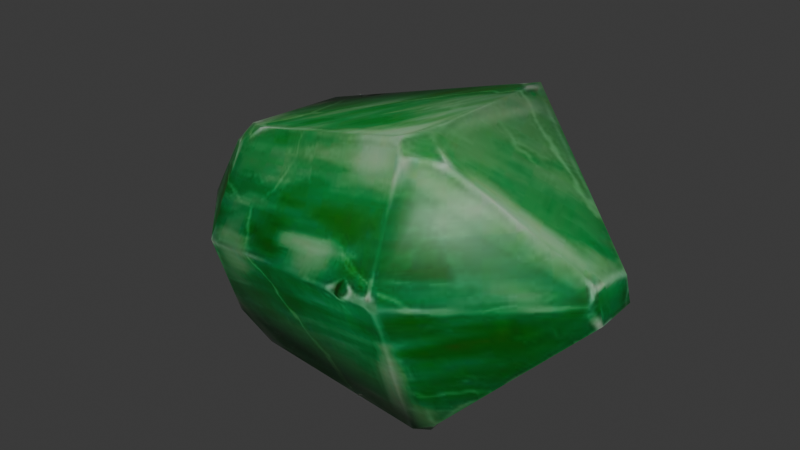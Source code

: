 # Source: DA_BaseBuilding_Decoration_Material_Basic_Gem_Jade.blend  (saved by Blender 5.0.118; exported with 4.5.12 LTS)
import bpy
from mathutils import Matrix  # noqa: F401  (used for matrix-valued properties, if any)

bpy.ops.wm.read_factory_settings(use_empty=True)
scene = bpy.context.scene
scene.name = 'Scene'

# ---- collections
col_collection = bpy.data.collections.new('Collection'); scene.collection.children.link(col_collection)

# ---- images (referenced by path relative to the original .blend; pixels are not part of the script)
import os
ASSET_DIR = os.environ.get("B2B_ASSET_DIR", "")  # directory of the original .blend (textures are referenced by path, not embedded)
HERE = os.path.dirname(os.path.abspath(__file__))  # packed textures are extracted next to this script under _unpacked/

def load_image(name, relpath, width, height, colorspace="sRGB"):
    """Load a texture the original file referenced (path relative to the .blend, or extracted next to this script)."""
    p = next((c for c in (os.path.join(HERE, relpath), os.path.join(ASSET_DIR, relpath)) if relpath and os.path.exists(c)), "")
    if p:
        img = bpy.data.images.load(p, check_existing=True)
        img.name = name
    else:  # same state as the original file: an image datablock whose file is absent (Cycles renders it pink)
        img = bpy.data.images.new(name, width, height)
        img.source = "FILE"
        img.filepath = "//" + (relpath or name)
    img.colorspace_settings.name = colorspace
    return img
img_t_gemstone_emerald_01_bcc_jpg = load_image('T_Gemstone_Emerald_01_BCC.jpg', '_unpacked/T_Gemstone_Emerald_01_BCC.87dcd1d5.jpg', 512, 512, 'sRGB')

# ---- materials (node trees are filled in below, after node groups)
mat_mi_gemstone_jade_01 = bpy.data.materials.new('MI_Gemstone_Jade_01')

# ---- material node trees
mat_mi_gemstone_jade_01.use_nodes = True; mat_mi_gemstone_jade_01.node_tree.nodes.clear()
_N = mat_mi_gemstone_jade_01.node_tree.nodes; _L = mat_mi_gemstone_jade_01.node_tree.links
n0 = _N.new('ShaderNodeOutputMaterial'); n0.name = 'Material Output'; n0.location = (400, 0)
n1 = _N.new('ShaderNodeBsdfPrincipled'); n1.name = 'Principled BSDF'; n1.location = (100, 0)
n2 = _N.new('ShaderNodeTexImage'); n2.name = 'Image Texture'; n2.location = (-600, 400)
n2.image = img_t_gemstone_emerald_01_bcc_jpg
_L.new(n1.outputs[0], n0.inputs[0])
_L.new(n2.outputs[0], n1.inputs[0])
n0.is_active_output = True

# ---- world
world_world = bpy.data.worlds.new('World'); scene.world = world_world
world_world.use_nodes = True; world_world.node_tree.nodes.clear()
_N = world_world.node_tree.nodes; _L = world_world.node_tree.links
n0 = _N.new('ShaderNodeOutputWorld'); n0.name = 'World Output'; n0.location = (200, 100)
n1 = _N.new('ShaderNodeBackground'); n1.name = 'Background'; n1.location = (-200, 100)
n1.inputs[0].default_value = (0.05088, 0.05088, 0.05088, 1.0)
_L.new(n1.outputs[0], n0.inputs[0])
n0.is_active_output = True
world_world.color = (0.05088, 0.05088, 0.05088)
world_world.sun_shadow_jitter_overblur = 0.0

# ---- meshes
me_da_basebuilding_decoration_material_basic_gem_jade = bpy.data.meshes.new('DA_BaseBuilding_Decoration_Material_Basic_Gem_Jade')
me_da_basebuilding_decoration_material_basic_gem_jade.from_pydata([(-0.1715, 0.02184, 0.06896), (-0.1679, 0.02104, 0.05409), (-0.1672, 0.003923, 0.05383), (-0.1662, -0.001278, 0.07486), (-0.1033, 0.06698, 0.1459), (-0.1138, -0.02336, 0.1373), (-0.112, 0.08971, 0.06078), (-0.1022, -0.01832, 0.152), (-0.09964, -0.03339, 0.143), (-0.08294, -0.02929, 0.1564), (-0.1078, 0.09243, 0.06651), (-0.1061, 0.09126, 0.05605), (0.06378, 0.08502, 0.1912), (0.07048, 0.1234, 0.09347), (0.07592, 0.1217, 0.07825), (0.08246, 0.1199, 0.08959), (0.05624, -0.0492, 0.1929), (0.1806, 0.003674, 0.1244), (0.1829, 0.006933, 0.105), (0.1814, -0.0204, 0.1012), (0.1757, -0.02085, 0.1255), (0.06621, -0.03468, 0.1945), (0.06481, -0.05671, 0.1863), (0.08434, -0.04418, 0.1829), (-0.1174, -0.02942, 0.02181), (-0.1672, 0.003923, 0.05383), (-0.1679, 0.02104, 0.05409), (-0.1715, 0.02184, 0.06896), (-0.112, 0.08971, 0.06078), (-0.09056, 0.04875, -0.001191), (-0.08224, -0.03149, -0.002361), (-0.1061, 0.09126, 0.05605), (-0.07071, -0.04298, -0.002181), (0.08029, 0.06486, 0.002233), (0.07592, 0.1217, 0.07825), (0.08246, 0.1199, 0.08959), (0.1829, 0.006933, 0.105), (0.1814, -0.0204, 0.1012), (0.07404, -0.05842, -0.0005516), (0.09053, -0.05604, 0.008829), (0.08295, -0.05067, -0.001757), (-0.08224, -0.03149, -0.002361), (-0.07071, -0.04298, -0.002181), (-0.09372, -0.04895, 0.019), (-0.1174, -0.02942, 0.02181), (0.07404, -0.05842, -0.0005516), (-0.09255, -0.07209, 0.08525), (-0.1672, 0.003923, 0.05383), (-0.1662, -0.001278, 0.07486), (-0.1138, -0.02336, 0.1373), (-0.09964, -0.03339, 0.143), (-0.08294, -0.02929, 0.1564), (0.076, -0.1017, 0.1104), (0.05624, -0.0492, 0.1929), (0.09053, -0.05604, 0.008829), (0.06481, -0.05671, 0.1863), (0.1814, -0.0204, 0.1012), (0.08434, -0.04418, 0.1829), (0.1759, -0.02972, 0.1162), (0.1757, -0.02085, 0.1255)], [], [(0, 1, 2), (0, 2, 3), (4, 0, 3), (5, 4, 3), (4, 6, 0), (5, 7, 4), (7, 5, 8), (7, 8, 9), (4, 7, 9), (4, 10, 6), (10, 11, 6), (4, 9, 12), (13, 11, 10), (4, 13, 10), (13, 14, 11), (4, 12, 13), (14, 13, 15), (15, 13, 12), (16, 12, 9), (15, 12, 17), (18, 15, 17), (17, 19, 18), (17, 20, 19), (17, 12, 20), (16, 21, 12), (21, 20, 12), (21, 16, 22), (21, 23, 20), (21, 22, 23), (24, 25, 26), (27, 28, 26), (26, 29, 24), (26, 28, 29), (29, 30, 24), (28, 31, 29), (30, 29, 32), (31, 33, 29), (29, 33, 32), (31, 34, 33), (33, 34, 35), (33, 35, 36), (33, 36, 37), (38, 32, 33), (39, 33, 37), (39, 38, 40), (39, 40, 33), (33, 40, 38), (41, 42, 43), (41, 43, 44), (43, 42, 45), (44, 43, 46), (44, 46, 47), (47, 46, 48), (46, 49, 48), (46, 50, 49), (50, 46, 51), (46, 43, 52), (46, 52, 51), (43, 45, 52), (53, 51, 52), (52, 45, 54), (52, 55, 53), (52, 54, 56), (57, 55, 52), (52, 56, 58), (58, 57, 52), (56, 59, 58), (59, 57, 58)])
me_da_basebuilding_decoration_material_basic_gem_jade.polygons.foreach_set('use_smooth', [True] * 68)
_uv = me_da_basebuilding_decoration_material_basic_gem_jade.uv_layers.new(name='UV0')
_uv.uv.foreach_set('vector', [0.6084, 0.554, 0.6333, 0.5681, 0.623, 0.5994, 0.6084, 0.554, 0.623, 0.5994, 0.5757, 0.5916, 0.4382, 0.4077, 0.6084, 0.554, 0.5757, 0.5916, 0.3806, 0.5764, 0.4382, 0.4077, 0.5757, 0.5916, 0.4382, 0.4077, 0.5898, 0.3579, 0.6084, 0.554, 0.3806, 0.5764, 0.3508, 0.5452, 0.4382, 0.4077, 0.3508, 0.5452, 0.3806, 0.5764, 0.3394, 0.5798, 0.3508, 0.5452, 0.3394, 0.5798, 0.3008, 0.5432, 0.4382, 0.4077, 0.3508, 0.5452, 0.3008, 0.5432, 0.4382, 0.4077, 0.5781, 0.354, 0.5898, 0.3579, 0.5781, 0.354, 0.5942, 0.3467, 0.5898, 0.3579, 0.4382, 0.4077, 0.3008, 0.5432, 0.2454, 0.2192, 0.3711, 0.08301, 0.5942, 0.3467, 0.5781, 0.354, 0.4382, 0.4077, 0.3711, 0.08301, 0.5781, 0.354, 0.3711, 0.08301, 0.3877, 0.05957, 0.5942, 0.3467, 0.4382, 0.4077, 0.2454, 0.2192, 0.3711, 0.08301, 0.3877, 0.05957, 0.3711, 0.08301, 0.3611, 0.06348, 0.3611, 0.06348, 0.3711, 0.08301, 0.2454, 0.2192, 0.07733, 0.3462, 0.2454, 0.2192, 0.3008, 0.5432, 0.3611, 0.06348, 0.2454, 0.2192, 0.06708, 0.05664, 0.06897, 0.02197, 0.3611, 0.06348, 0.06708, 0.05664, 0.06708, 0.05664, 0.01252, 0.02344, 0.06897, 0.02197, 0.06708, 0.05664, 0.01988, 0.07471, 0.01252, 0.02344, 0.06708, 0.05664, 0.2454, 0.2192, 0.01988, 0.07471, 0.07733, 0.3462, 0.09009, 0.3174, 0.2454, 0.2192, 0.09009, 0.3174, 0.01988, 0.07471, 0.2454, 0.2192, 0.09009, 0.3174, 0.07733, 0.3462, 0.05478, 0.3408, 0.09009, 0.3174, 0.05212, 0.2925, 0.01988, 0.07471, 0.09009, 0.3174, 0.05478, 0.3408, 0.05212, 0.2925, 0.6914, 0.6685, 0.7915, 0.7736, 0.7866, 0.8043, 0.8052, 0.8234, 0.6465, 0.9344, 0.7866, 0.8043, 0.7866, 0.8043, 0.5957, 0.7974, 0.6914, 0.6685, 0.7866, 0.8043, 0.6465, 0.9344, 0.5957, 0.7974, 0.5957, 0.7974, 0.6021, 0.6465, 0.6914, 0.6685, 0.6465, 0.9344, 0.6353, 0.9303, 0.5957, 0.7974, 0.6021, 0.6465, 0.5957, 0.7974, 0.583, 0.6206, 0.6353, 0.9303, 0.3203, 0.8103, 0.5957, 0.7974, 0.5957, 0.7974, 0.3203, 0.8103, 0.583, 0.6206, 0.6353, 0.9303, 0.2932, 0.9702, 0.3203, 0.8103, 0.3203, 0.8103, 0.2932, 0.9702, 0.2722, 0.9821, 0.3203, 0.8103, 0.2722, 0.9821, 0.0495, 0.7985, 0.3203, 0.8103, 0.0495, 0.7985, 0.03979, 0.7483, 0.301, 0.6006, 0.583, 0.6206, 0.3203, 0.8103, 0.2615, 0.6123, 0.3203, 0.8103, 0.03979, 0.7483, 0.2615, 0.6123, 0.301, 0.6006, 0.2874, 0.6191, 0.2615, 0.6123, 0.2874, 0.6191, 0.3203, 0.8103, 0.3203, 0.8103, 0.2874, 0.6191, 0.301, 0.6006, 0.6401, 0.5496, 0.6445, 0.5183, 0.6978, 0.5486, 0.6401, 0.5496, 0.6978, 0.5486, 0.7046, 0.6106, 0.6978, 0.5486, 0.6445, 0.5183, 0.6108, 0.2441, 0.7046, 0.6106, 0.6978, 0.5486, 0.8174, 0.5132, 0.7046, 0.6106, 0.8174, 0.5132, 0.7896, 0.7275, 0.7896, 0.7275, 0.8174, 0.5132, 0.8315, 0.7129, 0.8174, 0.5132, 0.9463, 0.575, 0.8315, 0.7129, 0.8174, 0.5132, 0.9502, 0.5396, 0.9463, 0.575, 0.9502, 0.5396, 0.8174, 0.5132, 0.98, 0.5039, 0.8174, 0.5132, 0.6978, 0.5486, 0.8066, 0.2266, 0.8174, 0.5132, 0.8066, 0.2266, 0.98, 0.5039, 0.6978, 0.5486, 0.6108, 0.2441, 0.8066, 0.2266, 0.98, 0.2148, 0.98, 0.5039, 0.8066, 0.2266, 0.8066, 0.2266, 0.6108, 0.2441, 0.623, 0.2104, 0.8066, 0.2266, 0.9604, 0.2046, 0.98, 0.2148, 0.8066, 0.2266, 0.623, 0.2104, 0.7651, 0.01611, 0.9531, 0.1587, 0.9604, 0.2046, 0.8066, 0.2266, 0.8066, 0.2266, 0.7651, 0.01611, 0.7939, 0.03174, 0.7939, 0.03174, 0.9531, 0.1587, 0.8066, 0.2266, 0.7651, 0.01611, 0.8086, 0.01953, 0.7939, 0.03174, 0.8086, 0.01953, 0.9531, 0.1587, 0.7939, 0.03174])
me_da_basebuilding_decoration_material_basic_gem_jade.materials.append(mat_mi_gemstone_jade_01)
me_da_basebuilding_decoration_material_basic_gem_jade.update()
me_da_basebuilding_decoration_material_basic_gem_jade.normals_split_custom_set([tuple(v) for v in zip(*[iter([-0.9521, 0.2488, 0.1778, -0.8201, 0.2575, -0.5111, -0.8253, -0.3357, -0.4541, -0.9521, 0.2488, 0.1778, -0.8253, -0.3357, -0.4541, -0.8675, -0.4121, 0.2787, -0.511, 0.5189, 0.6853, -0.9521, 0.2488, 0.1778, -0.8675, -0.4121, 0.2787, -0.7434, -0.3737, 0.5547, -0.511, 0.5189, 0.6853, -0.8675, -0.4121, 0.2787, -0.511, 0.5189, 0.6853, -0.6465, 0.7417, -0.1784, -0.9521, 0.2488, 0.1778, -0.7434, -0.3737, 0.5547, -0.5227, -0.1611, 0.8371, -0.511, 0.5189, 0.6853, -0.5227, -0.1611, 0.8371, -0.7434, -0.3737, 0.5547, -0.4577, -0.6846, 0.5673, -0.5227, -0.1611, 0.8371, -0.4577, -0.6846, 0.5673, -0.294, -0.4508, 0.8428, -0.511, 0.5189, 0.6853, -0.5227, -0.1611, 0.8371, -0.294, -0.4508, 0.8428, -0.511, 0.5189, 0.6853, -0.4391, 0.89, 0.1226, -0.6465, 0.7417, -0.1784, -0.4391, 0.89, 0.1226, -0.338, 0.8312, -0.4414, -0.6465, 0.7417, -0.1784, -0.511, 0.5189, 0.6853, -0.294, -0.4508, 0.8428, 0.1844, 0.5533, 0.8123, 0.06721, 0.9845, 0.1621, -0.338, 0.8312, -0.4414, -0.4391, 0.89, 0.1226, -0.511, 0.5189, 0.6853, 0.06721, 0.9845, 0.1621, -0.4391, 0.89, 0.1226, 0.06721, 0.9845, 0.1621, 0.328, 0.8735, -0.3597, -0.338, 0.8312, -0.4414, -0.511, 0.5189, 0.6853, 0.1844, 0.5533, 0.8123, 0.06721, 0.9845, 0.1621, 0.328, 0.8735, -0.3597, 0.06721, 0.9845, 0.1621, 0.6017, 0.7985, 0.01971, 0.6017, 0.7985, 0.01971, 0.06721, 0.9845, 0.1621, 0.1844, 0.5533, 0.8123, -0.08995, -0.4656, 0.8804, 0.1844, 0.5533, 0.8123, -0.294, -0.4508, 0.8428, 0.6017, 0.7985, 0.01971, 0.1844, 0.5533, 0.8123, 0.8346, 0.1998, 0.5133, 0.9295, 0.3099, -0.2, 0.6017, 0.7985, 0.01971, 0.8346, 0.1998, 0.5133, 0.8346, 0.1998, 0.5133, 0.8941, -0.3319, -0.3007, 0.9295, 0.3099, -0.2, 0.8346, 0.1998, 0.5133, 0.7479, -0.2858, 0.5991, 0.8941, -0.3319, -0.3007, 0.8346, 0.1998, 0.5133, 0.1844, 0.5533, 0.8123, 0.7479, -0.2858, 0.5991, -0.08995, -0.4656, 0.8804, 0.2075, -0.08221, 0.9748, 0.1844, 0.5533, 0.8123, 0.2075, -0.08221, 0.9748, 0.7479, -0.2858, 0.5991, 0.1844, 0.5533, 0.8123, 0.2075, -0.08221, 0.9748, -0.08995, -0.4656, 0.8804, 0.1137, -0.7332, 0.6704, 0.2075, -0.08221, 0.9748, 0.5284, -0.3875, 0.7554, 0.7479, -0.2858, 0.5991, 0.2075, -0.08221, 0.9748, 0.1137, -0.7332, 0.6704, 0.5284, -0.3875, 0.7554, -0.653, -0.4551, -0.6055, -0.8253, -0.3357, -0.4541, -0.8201, 0.2575, -0.5111, -0.9521, 0.2489, 0.1778, -0.6465, 0.7417, -0.1785, -0.8201, 0.2575, -0.5111, -0.8201, 0.2575, -0.5111, -0.304, 0.3829, -0.8723, -0.653, -0.4551, -0.6055, -0.8201, 0.2575, -0.5111, -0.6465, 0.7417, -0.1785, -0.304, 0.3829, -0.8723, -0.304, 0.3829, -0.8723, -0.3281, -0.2095, -0.9211, -0.653, -0.4551, -0.6055, -0.6465, 0.7417, -0.1785, -0.338, 0.8311, -0.4415, -0.304, 0.3829, -0.8723, -0.3281, -0.2095, -0.9211, -0.304, 0.3829, -0.8723, -0.1458, -0.5479, -0.8237, -0.338, 0.8311, -0.4415, 0.376, 0.4473, -0.8115, -0.304, 0.3829, -0.8723, -0.304, 0.3829, -0.8723, 0.376, 0.4473, -0.8115, -0.1458, -0.5479, -0.8237, -0.338, 0.8311, -0.4415, 0.3281, 0.8735, -0.3597, 0.376, 0.4473, -0.8115, 0.376, 0.4473, -0.8115, 0.3281, 0.8735, -0.3597, 0.6017, 0.7984, 0.01964, 0.376, 0.4473, -0.8115, 0.6017, 0.7984, 0.01964, 0.9295, 0.3099, -0.2, 0.376, 0.4473, -0.8115, 0.9295, 0.3099, -0.2, 0.8941, -0.3319, -0.3006, 0.0986, -0.6115, -0.7851, -0.1458, -0.5479, -0.8237, 0.376, 0.4473, -0.8115, 0.6438, -0.5332, -0.5489, 0.376, 0.4473, -0.8115, 0.8941, -0.3319, -0.3006, 0.6438, -0.5332, -0.5489, 0.0986, -0.6115, -0.7851, 0.4126, -0.1847, -0.892, 0.6438, -0.5332, -0.5489, 0.4126, -0.1847, -0.892, 0.376, 0.4473, -0.8115, 0.376, 0.4473, -0.8115, 0.4126, -0.1847, -0.892, 0.0986, -0.6115, -0.7851, -0.3281, -0.2095, -0.9211, -0.1459, -0.5479, -0.8238, -0.414, -0.7847, -0.4614, -0.3281, -0.2095, -0.9211, -0.414, -0.7847, -0.4614, -0.6529, -0.4551, -0.6054, -0.414, -0.7847, -0.4614, -0.1459, -0.5479, -0.8238, 0.09859, -0.6115, -0.7851, -0.6529, -0.4551, -0.6054, -0.414, -0.7847, -0.4614, -0.4124, -0.9073, 0.08247, -0.6529, -0.4551, -0.6054, -0.4124, -0.9073, 0.08247, -0.8253, -0.3356, -0.4541, -0.8253, -0.3356, -0.4541, -0.4124, -0.9073, 0.08247, -0.8675, -0.4121, 0.2787, -0.4124, -0.9073, 0.08247, -0.7435, -0.3737, 0.5546, -0.8675, -0.4121, 0.2787, -0.4124, -0.9073, 0.08247, -0.4577, -0.6846, 0.5673, -0.7435, -0.3737, 0.5546, -0.4577, -0.6846, 0.5673, -0.4124, -0.9073, 0.08247, -0.294, -0.4508, 0.8428, -0.4124, -0.9073, 0.08247, -0.414, -0.7847, -0.4614, 0.1992, -0.9725, 0.121, -0.4124, -0.9073, 0.08247, 0.1992, -0.9725, 0.121, -0.294, -0.4508, 0.8428, -0.414, -0.7847, -0.4614, 0.09859, -0.6115, -0.7851, 0.1992, -0.9725, 0.121, -0.08996, -0.4656, 0.8804, -0.294, -0.4508, 0.8428, 0.1992, -0.9725, 0.121, 0.1992, -0.9725, 0.121, 0.09859, -0.6115, -0.7851, 0.6437, -0.5332, -0.549, 0.1992, -0.9725, 0.121, 0.1137, -0.7332, 0.6704, -0.08996, -0.4656, 0.8804, 0.1992, -0.9725, 0.121, 0.6437, -0.5332, -0.549, 0.8941, -0.3319, -0.3007, 0.5284, -0.3875, 0.7554, 0.1137, -0.7332, 0.6704, 0.1992, -0.9725, 0.121, 0.1992, -0.9725, 0.121, 0.8941, -0.3319, -0.3007, 0.7548, -0.6297, 0.1838, 0.7548, -0.6297, 0.1838, 0.5284, -0.3875, 0.7554, 0.1992, -0.9725, 0.121, 0.8941, -0.3319, -0.3007, 0.7479, -0.2859, 0.5991, 0.7548, -0.6297, 0.1838, 0.7479, -0.2859, 0.5991, 0.5284, -0.3875, 0.7554, 0.7548, -0.6297, 0.1838])] * 3)])

# ---- objects
ob_da_basebuilding_decoration_material_basic_gem_jade = bpy.data.objects.new('DA_BaseBuilding_Decoration_Material_Basic_Gem_Jade', me_da_basebuilding_decoration_material_basic_gem_jade)

# ---- transforms, parenting, visibility, modifiers, constraints
ob_da_basebuilding_decoration_material_basic_gem_jade.location = (0.0, 0.0, 0.0)

# ---- collection membership
col_collection.objects.link(ob_da_basebuilding_decoration_material_basic_gem_jade)

# ---- scene / render settings (as saved in the file)
scene.frame_start = 1; scene.frame_end = 250; scene.frame_set(1)
scene.render.engine = 'BLENDER_EEVEE_NEXT'
scene.render.bake_bias = 0.0
scene.render.bake_samples = 0
scene.cycles.sampling_pattern = 'TABULATED_SOBOL'
scene.eevee.use_volume_custom_range = False
bpy.context.view_layer.update()

# ---- added for rendering (the .blend has no active camera and no usable light): camera, sun
cam_auto = bpy.data.cameras.new('AutoCamera')
cam_auto.lens = 50.0
cam_auto.sensor_width = 36.0
cam_auto.clip_end = 1000.0
ob_auto_camera = bpy.data.objects.new('AutoCamera', cam_auto)
scene.collection.objects.link(ob_auto_camera)
ob_auto_camera.location = (0.434728, -0.503974, 0.439309)
ob_auto_camera.rotation_euler = (1.09748, -7.21219e-08, 0.694738)
scene.camera = ob_auto_camera
light_auto_sun = bpy.data.lights.new('AutoSun', 'SUN')
light_auto_sun.energy = 3.0
light_auto_sun.angle = 0.0523599
ob_auto_sun = bpy.data.objects.new('AutoSun', light_auto_sun)
scene.collection.objects.link(ob_auto_sun)
ob_auto_sun.rotation_euler = (0.872665, 0.174533, 0.523599)
bpy.context.view_layer.update()

